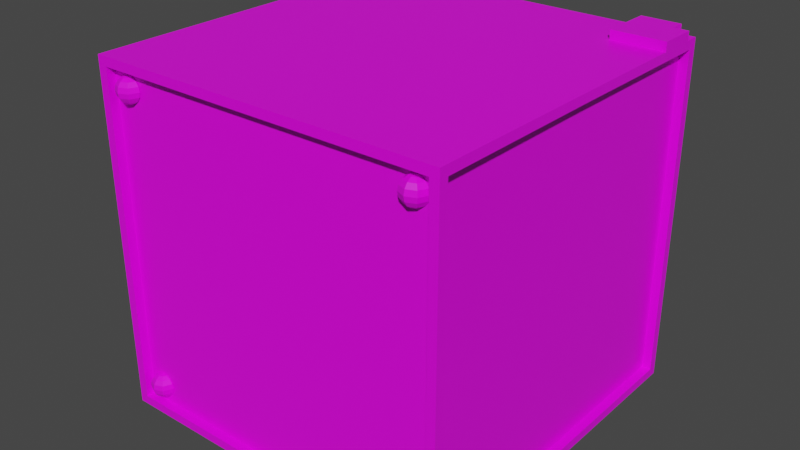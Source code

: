# Source: machine_tile5.blend  (saved by Blender 3.2.14; exported with 4.5.12 LTS)
import bpy
from mathutils import Matrix  # noqa: F401  (used for matrix-valued properties, if any)

bpy.ops.wm.read_factory_settings(use_empty=True)
scene = bpy.context.scene
scene.name = 'Scene'

# ---- collections
col_collection = bpy.data.collections.new('Collection'); scene.collection.children.link(col_collection)

# ---- images (referenced by path relative to the original .blend; pixels are not part of the script)
import os
ASSET_DIR = os.environ.get("B2B_ASSET_DIR", "")  # directory of the original .blend (textures are referenced by path, not embedded)
HERE = os.path.dirname(os.path.abspath(__file__))  # packed textures are extracted next to this script under _unpacked/

def load_image(name, relpath, width, height, colorspace="sRGB"):
    """Load a texture the original file referenced (path relative to the .blend, or extracted next to this script)."""
    p = next((c for c in (os.path.join(HERE, relpath), os.path.join(ASSET_DIR, relpath)) if relpath and os.path.exists(c)), "")
    if p:
        img = bpy.data.images.load(p, check_existing=True)
        img.name = name
    else:  # same state as the original file: an image datablock whose file is absent (Cycles renders it pink)
        img = bpy.data.images.new(name, width, height)
        img.source = "FILE"
        img.filepath = "//" + (relpath or name)
    img.colorspace_settings.name = colorspace
    return img
img_carry_vault_tex_png = load_image('carry_vault_tex.png', 'carry_vault_tex.png', 1024, 1024, 'sRGB')

# ---- materials (node trees are filled in below, after node groups)
mat_carry_vault_material = bpy.data.materials.new('carry_vault_material')
mat_carry_vault_material.alpha_threshold = 0.0
mat_carry_vault_material.use_transparent_shadow = False
mat_carry_vault_material.line_color = (0.0, 0.0, 0.0, 1.0)

# ---- material node trees
mat_carry_vault_material.use_nodes = True; mat_carry_vault_material.node_tree.nodes.clear()
_N = mat_carry_vault_material.node_tree.nodes; _L = mat_carry_vault_material.node_tree.links
n0 = _N.new('ShaderNodeOutputMaterial'); n0.name = 'Material Output'; n0.location = (300, 300)
n1 = _N.new('ShaderNodeBsdfPrincipled'); n1.name = 'Principled BSDF'; n1.location = (10, 300)
n1.distribution = 'GGX'
n1.subsurface_method = 'RANDOM_WALK_SKIN'
n1.inputs[2].default_value = 0.4
n1.inputs[3].default_value = 1.45
n1.inputs[27].default_value = (0.0, 0.0, 0.0, 1.0)
n1.inputs[28].default_value = 1.0
n2 = _N.new('ShaderNodeTexImage'); n2.name = '画像テクスチャ'; n2.location = (-280, 280)
n2.image = img_carry_vault_tex_png
_L.new(n1.outputs[0], n0.inputs[0])
_L.new(n2.outputs[0], n1.inputs[0])
n0.is_active_output = True

# ---- world
world_world = bpy.data.worlds.new('World'); scene.world = world_world
world_world.use_nodes = True; world_world.node_tree.nodes.clear()
_N = world_world.node_tree.nodes; _L = world_world.node_tree.links
n0 = _N.new('ShaderNodeOutputWorld'); n0.name = 'World Output'; n0.location = (300, 300)
n1 = _N.new('ShaderNodeBackground'); n1.name = 'Background'; n1.location = (10, 300)
n1.inputs[0].default_value = (0.05088, 0.05088, 0.05088, 1.0)
_L.new(n1.outputs[0], n0.inputs[0])
n0.is_active_output = True
world_world.color = (0.05088, 0.05088, 0.05088)
world_world.use_sun_shadow = False
world_world.sun_shadow_jitter_overblur = 0.0

# ---- meshes
me_cube = bpy.data.meshes.new('Cube')
me_cube.from_pydata([(1.0, -1.0, -1.95), (0.0, -1.0, -1.95), (1.0, 0.0, -1.95), (0.0, 0.0, -1.95), (0.0, 0.0, 0.0), (0.7, 0.0, 0.0), (0.0, -0.92, 0.0), (0.7, -0.92, 0.0), (1.0, 0.0, 0.0), (1.0, -1.0, 0.0), (0.0, -1.0, 0.0), (0.92, 0.0, 0.0), (0.92, -0.92, 0.0), (0.0, -1.0, -1.9), (0.0, -1.0, -0.05), (0.95, -1.0, -0.05), (0.95, -1.0, -1.9), (0.0, -0.95, -1.9), (0.0, -0.95, -0.05), (0.95, -0.95, -0.05), (0.95, -0.95, -1.9), (0.95, 0.0, -0.04873), (0.95, -0.95, -0.05127), (0.95, 0.0, -1.9), (0.95, -0.95, -1.9), (1.0, -0.95, -1.9), (1.0, -0.95, -0.05127), (1.0, 0.0, -0.04873), (1.0, 0.0, -1.9), (-0.9494, 0.819, -0.08484), (-0.9494, 0.7961, -0.1001), (-0.9494, 0.7809, -0.123), (-0.9494, 0.7755, -0.15), (-0.9494, 0.7809, -0.177), (-0.9494, 0.7961, -0.1999), (-0.9494, 0.819, -0.2152), (-0.9685, 0.8269, -0.08484), (-0.9846, 0.8107, -0.1001), (-0.9955, 0.7999, -0.123), (-0.9993, 0.7961, -0.15), (-0.9955, 0.7999, -0.177), (-0.9846, 0.8107, -0.1999), (-0.9685, 0.8269, -0.2152), (-0.9764, 0.846, -0.08484), (-0.9993, 0.846, -0.1001), (-1.015, 0.846, -0.123), (-1.02, 0.846, -0.15), (-1.015, 0.846, -0.177), (-0.9993, 0.846, -0.1999), (-0.9764, 0.846, -0.2152), (-0.9685, 0.8651, -0.08484), (-0.9846, 0.8813, -0.1001), (-0.9955, 0.8921, -0.123), (-0.9993, 0.8959, -0.15), (-0.9955, 0.8921, -0.177), (-0.9846, 0.8813, -0.1999), (-0.9685, 0.8651, -0.2152), (-0.9494, 0.873, -0.08484), (-0.9494, 0.8959, -0.1001), (-0.9494, 0.9112, -0.123), (-0.9494, 0.9165, -0.15), (-0.9494, 0.9112, -0.177), (-0.9494, 0.8959, -0.1999), (-0.9494, 0.873, -0.2152), (-0.9494, 0.846, -0.07947), (-0.9494, 0.846, -0.2205), (-0.9494, 0.846, -0.15), (-0.9494, 0.8189, -1.735), (-0.9494, 0.796, -1.75), (-0.9494, 0.7807, -1.773), (-0.9494, 0.7754, -1.8), (-0.9494, 0.7807, -1.827), (-0.9494, 0.796, -1.85), (-0.9494, 0.8189, -1.865), (-0.9685, 0.8268, -1.735), (-0.9846, 0.8106, -1.75), (-0.9955, 0.7998, -1.773), (-0.9993, 0.796, -1.8), (-0.9955, 0.7998, -1.827), (-0.9846, 0.8106, -1.85), (-0.9685, 0.8268, -1.865), (-0.9764, 0.8459, -1.735), (-0.9993, 0.8459, -1.75), (-1.015, 0.8459, -1.773), (-1.02, 0.8459, -1.8), (-1.015, 0.8459, -1.827), (-0.9993, 0.8459, -1.85), (-0.9764, 0.8459, -1.865), (-0.9685, 0.865, -1.735), (-0.9846, 0.8811, -1.75), (-0.9955, 0.892, -1.773), (-0.9993, 0.8957, -1.8), (-0.9955, 0.892, -1.827), (-0.9846, 0.8811, -1.85), (-0.9685, 0.865, -1.865), (-0.9494, 0.8729, -1.735), (-0.9494, 0.8957, -1.75), (-0.9494, 0.911, -1.773), (-0.9494, 0.9164, -1.8), (-0.9494, 0.911, -1.827), (-0.9494, 0.8957, -1.85), (-0.9494, 0.8729, -1.865), (-0.9494, 0.8459, -1.729), (-0.9303, 0.865, -1.735), (-0.9141, 0.8811, -1.75), (-0.9033, 0.892, -1.773), (-0.8995, 0.8957, -1.8), (-0.9033, 0.892, -1.827), (-0.9141, 0.8811, -1.85), (-0.9303, 0.865, -1.865), (-0.9224, 0.8459, -1.735), (-0.8995, 0.8459, -1.75), (-0.8842, 0.8459, -1.773), (-0.8789, 0.8459, -1.8), (-0.8842, 0.8459, -1.827), (-0.8995, 0.8459, -1.85), (-0.9224, 0.8459, -1.865), (-0.9494, 0.8459, -1.871), (-0.9303, 0.8268, -1.735), (-0.9141, 0.8106, -1.75), (-0.9033, 0.7998, -1.773), (-0.8995, 0.796, -1.8), (-0.9033, 0.7998, -1.827), (-0.9141, 0.8106, -1.85), (-0.9303, 0.8268, -1.865), (-1.0, -1.0, -1.95), (-1.0, 0.0, -1.95), (-0.92, 0.0, 0.0), (-0.92, -0.92, 0.0), (-0.92, 0.7, 0.0), (-1.0, 0.0, 0.0), (-1.0, -1.0, 0.0), (0.7, -1.0, 0.0), (0.92, -1.0, 0.0), (-0.95, -1.0, -0.05), (-0.95, -1.0, -1.9), (-0.95, -0.95, -0.05), (-0.95, -0.95, -1.9), (-0.95, 0.0, -0.04873), (-0.95, -0.95, -0.05127), (-0.95, 0.0, -1.9), (-0.95, -0.95, -1.9), (-1.0, -0.95, -1.9), (-1.0, -0.95, -0.05127), (-1.0, 0.0, -0.04873), (-1.0, 0.0, -1.9), (1.0, 1.0, -1.95), (0.0, 1.0, -1.95), (0.7, 0.7, 0.05), (0.0, 0.7, 0.0), (0.7, 0.7, 0.0), (0.92, 0.92, 0.05), (1.0, 1.0, 0.0), (0.0, 1.0, 0.0), (0.0, 0.92, 0.0), (0.92, 0.92, 0.0), (0.0, 1.0, -1.9), (0.0, 1.0, -0.05), (0.95, 1.0, -0.05), (0.95, 1.0, -1.9), (0.0, 0.95, -1.9), (0.0, 0.95, -0.05), (0.95, 0.95, -0.05), (0.95, 0.95, -1.9), (0.95, 0.95, -0.05127), (0.95, 0.95, -1.9), (1.0, 0.95, -1.9), (1.0, 0.95, -0.05127), (-0.8764, -0.9541, -0.08484), (-0.8993, -0.9541, -0.1001), (-0.9145, -0.9541, -0.123), (-0.9199, -0.9541, -0.15), (-0.9145, -0.9541, -0.177), (-0.8993, -0.9541, -0.1999), (-0.8764, -0.9541, -0.2152), (-0.8685, -0.9732, -0.08484), (-0.8846, -0.9894, -0.1001), (-0.8955, -1.0, -0.123), (-0.8993, -1.004, -0.15), (-0.8955, -1.0, -0.177), (-0.8846, -0.9894, -0.1999), (-0.8685, -0.9732, -0.2152), (-0.8494, -0.9811, -0.08484), (-0.8494, -1.004, -0.1001), (-0.8494, -1.019, -0.123), (-0.8494, -1.025, -0.15), (-0.8494, -1.019, -0.177), (-0.8494, -1.004, -0.1999), (-0.8494, -0.9811, -0.2152), (-0.8494, -0.9541, -0.07947), (-0.8303, -0.9732, -0.08484), (-0.8141, -0.9894, -0.1001), (-0.8033, -1.0, -0.123), (-0.7995, -1.004, -0.15), (-0.8033, -1.0, -0.177), (-0.8141, -0.9894, -0.1999), (-0.8303, -0.9732, -0.2152), (-0.8224, -0.9541, -0.08484), (-0.7995, -0.9541, -0.1001), (-0.7842, -0.9541, -0.123), (-0.7789, -0.9541, -0.15), (-0.7842, -0.9541, -0.177), (-0.7995, -0.9541, -0.1999), (-0.8224, -0.9541, -0.2152), (-0.8494, -0.9541, -0.2205), (-0.8494, -0.9271, -1.735), (-0.8494, -0.9043, -1.75), (-0.8494, -0.889, -1.773), (-0.8494, -0.8836, -1.8), (-0.8494, -0.889, -1.827), (-0.8494, -0.9043, -1.85), (-0.8494, -0.9271, -1.865), (-0.8685, -0.935, -1.735), (-0.8846, -0.9189, -1.75), (-0.8955, -0.908, -1.773), (-0.8993, -0.9043, -1.8), (-0.8955, -0.908, -1.827), (-0.8846, -0.9189, -1.85), (-0.8685, -0.935, -1.865), (-0.8764, -0.9541, -1.735), (-0.8993, -0.9541, -1.75), (-0.9145, -0.9541, -1.773), (-0.9199, -0.9541, -1.8), (-0.9145, -0.9541, -1.827), (-0.8993, -0.9541, -1.85), (-0.8764, -0.9541, -1.865), (-0.8685, -0.9732, -1.735), (-0.8846, -0.9894, -1.75), (-0.8955, -1.0, -1.773), (-0.8993, -1.004, -1.8), (-0.8955, -1.0, -1.827), (-0.8846, -0.9894, -1.85), (-0.8685, -0.9732, -1.865), (-0.8494, -0.9811, -1.735), (-0.8494, -1.004, -1.75), (-0.8494, -1.019, -1.773), (-0.8494, -1.025, -1.8), (-0.8494, -1.019, -1.827), (-0.8494, -1.004, -1.85), (-0.8494, -0.9811, -1.865), (-0.8494, -0.9541, -1.729), (-0.8303, -0.9732, -1.735), (-0.8141, -0.9894, -1.75), (-0.8033, -1.0, -1.773), (-0.7995, -1.004, -1.8), (-0.8033, -1.0, -1.827), (-0.8141, -0.9894, -1.85), (-0.8303, -0.9732, -1.865), (-0.8224, -0.9541, -1.735), (-0.7995, -0.9541, -1.75), (-0.7842, -0.9541, -1.773), (-0.7789, -0.9541, -1.8), (-0.7842, -0.9541, -1.827), (-0.7995, -0.9541, -1.85), (-0.8224, -0.9541, -1.865), (-0.8494, -0.9541, -1.871), (-0.8303, -0.935, -1.735), (-0.8141, -0.9189, -1.75), (-0.8033, -0.908, -1.773), (-0.7995, -0.9043, -1.8), (-0.8033, -0.908, -1.827), (-0.8141, -0.9189, -1.85), (-0.8303, -0.935, -1.865), (-0.9494, -0.8273, -0.08484), (-0.9494, -0.8044, -0.1001), (-0.9494, -0.7891, -0.123), (-0.9494, -0.7837, -0.15), (-0.9494, -0.7891, -0.177), (-0.9494, -0.8044, -0.1999), (-0.9494, -0.8273, -0.2152), (-0.9685, -0.8352, -0.08484), (-0.9846, -0.819, -0.1001), (-0.9955, -0.8082, -0.123), (-0.9993, -0.8044, -0.15), (-0.9955, -0.8082, -0.177), (-0.9846, -0.819, -0.1999), (-0.9685, -0.8352, -0.2152), (-0.9764, -0.8543, -0.08484), (-0.9993, -0.8543, -0.1001), (-1.015, -0.8543, -0.123), (-1.02, -0.8543, -0.15), (-1.015, -0.8543, -0.177), (-0.9993, -0.8543, -0.1999), (-0.9764, -0.8543, -0.2152), (-0.9685, -0.8733, -0.08484), (-0.9846, -0.8895, -0.1001), (-0.9955, -0.9003, -0.123), (-0.9993, -0.9041, -0.15), (-0.9955, -0.9003, -0.177), (-0.9846, -0.8895, -0.1999), (-0.9685, -0.8733, -0.2152), (-0.9494, -0.8812, -0.08484), (-0.9494, -0.9041, -0.1001), (-0.9494, -0.9194, -0.123), (-0.9494, -0.9248, -0.15), (-0.9494, -0.9194, -0.177), (-0.9494, -0.9041, -0.1999), (-0.9494, -0.8812, -0.2152), (-0.9494, -0.8543, -0.07947), (-0.9494, -0.8543, -0.2205), (-0.8494, -0.9541, -0.15), (-0.9494, -0.8543, -0.15), (-0.9494, -0.8271, -1.735), (-0.9494, -0.8043, -1.75), (-0.9494, -0.789, -1.773), (-0.9494, -0.7836, -1.8), (-0.9494, -0.789, -1.827), (-0.9494, -0.8043, -1.85), (-0.9494, -0.8271, -1.865), (-0.9685, -0.835, -1.735), (-0.9846, -0.8189, -1.75), (-0.9955, -0.808, -1.773), (-0.9993, -0.8043, -1.8), (-0.9955, -0.808, -1.827), (-0.9846, -0.8189, -1.85), (-0.9685, -0.835, -1.865), (-0.9764, -0.8541, -1.735), (-0.9993, -0.8541, -1.75), (-1.015, -0.8541, -1.773), (-1.02, -0.8541, -1.8), (-1.015, -0.8541, -1.827), (-0.9993, -0.8541, -1.85), (-0.9764, -0.8541, -1.865), (-0.9685, -0.8732, -1.735), (-0.9846, -0.8894, -1.75), (-0.9955, -0.9002, -1.773), (-0.9993, -0.904, -1.8), (-0.9955, -0.9002, -1.827), (-0.9846, -0.8894, -1.85), (-0.9685, -0.8732, -1.865), (-0.9494, -0.8811, -1.735), (-0.9494, -0.904, -1.75), (-0.9494, -0.9193, -1.773), (-0.9494, -0.9246, -1.8), (-0.9494, -0.9193, -1.827), (-0.9494, -0.904, -1.85), (-0.9494, -0.8811, -1.865), (-0.9494, -0.8541, -1.729), (-0.9303, -0.8732, -1.735), (-0.9141, -0.8894, -1.75), (-0.9033, -0.9002, -1.773), (-0.8995, -0.904, -1.8), (-0.9033, -0.9002, -1.827), (-0.9141, -0.8894, -1.85), (-0.9303, -0.8732, -1.865), (-0.9224, -0.8541, -1.735), (-0.8995, -0.8541, -1.75), (-0.8842, -0.8541, -1.773), (-0.8789, -0.8541, -1.8), (-0.8842, -0.8541, -1.827), (-0.8995, -0.8541, -1.85), (-0.9224, -0.8541, -1.865), (-0.9494, -0.8541, -1.871), (-0.9303, -0.835, -1.735), (-0.9141, -0.8189, -1.75), (-0.9033, -0.808, -1.773), (-0.8995, -0.8043, -1.8), (-0.9033, -0.808, -1.827), (-0.9141, -0.8189, -1.85), (-0.9303, -0.835, -1.865), (-1.0, 1.0, -1.95), (-1.0, 1.0, 0.0), (-0.92, 0.92, 0.0), (-0.95, 1.0, -0.05), (-0.95, 1.0, -1.9), (-0.95, 0.95, -0.05), (-0.95, 0.95, -1.9), (-0.95, 0.95, -0.05127), (-0.95, 0.95, -1.9), (-1.0, 0.95, -1.9), (-1.0, 0.95, -0.05127), (0.8776, -0.9541, -0.08484), (0.9005, -0.9541, -0.1001), (0.9158, -0.9541, -0.123), (0.9211, -0.9541, -0.15), (0.9158, -0.9541, -0.177), (0.9005, -0.9541, -0.1999), (0.8776, -0.9541, -0.2152), (0.8697, -0.9732, -0.08484), (0.8859, -0.9894, -0.1001), (0.8967, -1.0, -0.123), (0.9005, -1.004, -0.15), (0.8967, -1.0, -0.177), (0.8859, -0.9894, -0.1999), (0.8697, -0.9732, -0.2152), (0.8506, -0.9811, -0.08484), (0.8506, -1.004, -0.1001), (0.8506, -1.019, -0.123), (0.8506, -1.025, -0.15), (0.8506, -1.019, -0.177), (0.8506, -1.004, -0.1999), (0.8506, -0.9811, -0.2152), (0.8506, -0.9541, -0.07947), (0.8315, -0.9732, -0.08484), (0.8154, -0.9894, -0.1001), (0.8045, -1.0, -0.123), (0.8007, -1.004, -0.15), (0.8045, -1.0, -0.177), (0.8154, -0.9894, -0.1999), (0.8315, -0.9732, -0.2152), (0.8236, -0.9541, -0.08484), (0.8007, -0.9541, -0.1001), (0.7855, -0.9541, -0.123), (0.7801, -0.9541, -0.15), (0.7855, -0.9541, -0.177), (0.8007, -0.9541, -0.1999), (0.8236, -0.9541, -0.2152), (0.8506, -0.9541, -0.2205), (0.8506, -0.9271, -1.735), (0.8506, -0.9043, -1.75), (0.8506, -0.889, -1.773), (0.8506, -0.8836, -1.8), (0.8506, -0.889, -1.827), (0.8506, -0.9043, -1.85), (0.8506, -0.9271, -1.865), (0.8697, -0.935, -1.735), (0.8859, -0.9189, -1.75), (0.8967, -0.908, -1.773), (0.9005, -0.9043, -1.8), (0.8967, -0.908, -1.827), (0.8859, -0.9189, -1.85), (0.8697, -0.935, -1.865), (0.8776, -0.9541, -1.735), (0.9005, -0.9541, -1.75), (0.9158, -0.9541, -1.773), (0.9211, -0.9541, -1.8), (0.9158, -0.9541, -1.827), (0.9005, -0.9541, -1.85), (0.8776, -0.9541, -1.865), (0.8697, -0.9732, -1.735), (0.8859, -0.9894, -1.75), (0.8967, -1.0, -1.773), (0.9005, -1.004, -1.8), (0.8967, -1.0, -1.827), (0.8859, -0.9894, -1.85), (0.8697, -0.9732, -1.865), (0.8506, -0.9811, -1.735), (0.8506, -1.004, -1.75), (0.8506, -1.019, -1.773), (0.8506, -1.025, -1.8), (0.8506, -1.019, -1.827), (0.8506, -1.004, -1.85), (0.8506, -0.9811, -1.865), (0.8506, -0.9541, -1.729), (0.8315, -0.9732, -1.735), (0.8154, -0.9894, -1.75), (0.8045, -1.0, -1.773), (0.8007, -1.004, -1.8), (0.8045, -1.0, -1.827), (0.8154, -0.9894, -1.85), (0.8315, -0.9732, -1.865), (0.8236, -0.9541, -1.735), (0.8007, -0.9541, -1.75), (0.7855, -0.9541, -1.773), (0.7801, -0.9541, -1.8), (0.7855, -0.9541, -1.827), (0.8007, -0.9541, -1.85), (0.8236, -0.9541, -1.865), (0.8506, -0.9541, -1.871), (0.8315, -0.935, -1.735), (0.8154, -0.9189, -1.75), (0.8045, -0.908, -1.773), (0.8007, -0.9043, -1.8), (0.8045, -0.908, -1.827), (0.8154, -0.9189, -1.85), (0.8315, -0.935, -1.865), (0.8506, -0.9541, -0.15), (-1.0, 0.7, 0.0), (-1.0, 0.92, 0.0), (0.92, 0.7, 0.0), (1.0, 0.7, 0.0), (1.0, 0.92, 0.0), (0.92, 1.0, 0.0), (0.7, 1.0, 0.0), (0.7, 0.92, 0.0), (0.92, 1.0, 0.05), (0.7, 1.0, 0.05), (0.7, 0.92, 0.05), (0.92, 0.7, 0.05), (1.0, 0.7, 0.05), (1.0, 0.92, 0.05)], [(469, 155)], [(3, 2, 0, 1), (1, 0, 16, 13), (2, 28, 25, 0), (12, 9, 8, 11), (0, 9, 15, 16), (25, 26, 9, 0), (6, 7, 5, 4), (12, 133, 9), (9, 133, 132, 10, 14, 15), (9, 26, 27, 8), (13, 16, 20, 17), (17, 20, 19, 18), (15, 14, 18, 19), (16, 15, 19, 20), (27, 26, 22, 21), (26, 25, 24, 22), (21, 22, 24, 23), (25, 28, 23, 24), (34, 33, 40, 41), (32, 31, 38, 39), (30, 29, 36, 37), (35, 34, 41, 42), (33, 32, 39, 40), (31, 30, 37, 38), (29, 64, 36), (65, 35, 42), (42, 41, 48, 49), (40, 39, 46, 47), (38, 37, 44, 45), (36, 64, 43), (65, 42, 49), (41, 40, 47, 48), (39, 38, 45, 46), (37, 36, 43, 44), (45, 44, 51, 52), (43, 64, 50), (65, 49, 56), (48, 47, 54, 55), (46, 45, 52, 53), (44, 43, 50, 51), (49, 48, 55, 56), (47, 46, 53, 54), (65, 56, 63), (55, 54, 61, 62), (53, 52, 59, 60), (51, 50, 57, 58), (56, 55, 62, 63), (54, 53, 60, 61), (52, 51, 58, 59), (50, 64, 57), (31, 32, 66), (61, 60, 66), (32, 33, 66), (60, 59, 66), (58, 57, 66), (64, 29, 66), (59, 58, 66), (57, 64, 66), (29, 30, 66), (34, 35, 66), (65, 63, 66), (62, 61, 66), (33, 34, 66), (35, 65, 66), (63, 62, 66), (30, 31, 66), (72, 71, 78, 79), (70, 69, 76, 77), (68, 67, 74, 75), (73, 72, 79, 80), (71, 70, 77, 78), (69, 68, 75, 76), (67, 102, 74), (117, 73, 80), (80, 79, 86, 87), (78, 77, 84, 85), (76, 75, 82, 83), (74, 102, 81), (117, 80, 87), (79, 78, 85, 86), (77, 76, 83, 84), (75, 74, 81, 82), (83, 82, 89, 90), (81, 102, 88), (117, 87, 94), (86, 85, 92, 93), (84, 83, 90, 91), (82, 81, 88, 89), (87, 86, 93, 94), (85, 84, 91, 92), (117, 94, 101), (93, 92, 99, 100), (91, 90, 97, 98), (89, 88, 95, 96), (94, 93, 100, 101), (92, 91, 98, 99), (90, 89, 96, 97), (88, 102, 95), (96, 95, 103, 104), (101, 100, 108, 109), (99, 98, 106, 107), (97, 96, 104, 105), (95, 102, 103), (117, 101, 109), (100, 99, 107, 108), (98, 97, 105, 106), (109, 108, 115, 116), (107, 106, 113, 114), (105, 104, 111, 112), (103, 102, 110), (117, 109, 116), (108, 107, 114, 115), (106, 105, 112, 113), (104, 103, 110, 111), (110, 102, 118), (117, 116, 124), (115, 114, 122, 123), (113, 112, 120, 121), (111, 110, 118, 119), (116, 115, 123, 124), (114, 113, 121, 122), (112, 111, 119, 120), (123, 122, 71, 72), (121, 120, 69, 70), (119, 118, 67, 68), (124, 123, 72, 73), (122, 121, 70, 71), (120, 119, 68, 69), (118, 102, 67), (117, 124, 73), (3, 1, 125, 126), (132, 7, 6, 10), (1, 13, 135, 125), (126, 125, 142, 145), (128, 127, 130, 131), (125, 135, 134, 131), (142, 125, 131, 143), (6, 4, 127, 128), (131, 10, 6, 128), (131, 134, 14, 10), (131, 130, 144, 143), (13, 17, 137, 135), (17, 18, 136, 137), (134, 136, 18, 14), (135, 137, 136, 134), (144, 138, 139, 143), (143, 139, 141, 142), (138, 140, 141, 139), (142, 141, 140, 145), (3, 147, 146, 2), (147, 156, 159, 146), (2, 146, 166, 28), (8, 470, 469, 11), (146, 159, 158, 152), (166, 146, 152, 167), (149, 4, 5, 150), (152, 158, 157, 153, 473, 472), (152, 471, 470, 8, 27, 167), (156, 160, 163, 159), (160, 161, 162, 163), (158, 162, 161, 157), (159, 163, 162, 158), (27, 21, 164, 167), (167, 164, 165, 166), (21, 23, 165, 164), (166, 165, 23, 28), (170, 177, 176, 169), (168, 175, 189), (204, 181, 174), (173, 180, 179, 172), (171, 178, 177, 170), (169, 176, 175, 168), (174, 181, 180, 173), (172, 179, 178, 171), (204, 188, 181), (180, 187, 186, 179), (178, 185, 184, 177), (176, 183, 182, 175), (181, 188, 187, 180), (179, 186, 185, 178), (177, 184, 183, 176), (175, 182, 189), (183, 191, 190, 182), (188, 196, 195, 187), (186, 194, 193, 185), (184, 192, 191, 183), (182, 190, 189), (204, 196, 188), (187, 195, 194, 186), (185, 193, 192, 184), (196, 203, 202, 195), (194, 201, 200, 193), (192, 199, 198, 191), (190, 197, 189), (204, 203, 196), (195, 202, 201, 194), (193, 200, 199, 192), (191, 198, 197, 190), (168, 300, 169), (210, 217, 216, 209), (208, 215, 214, 207), (206, 213, 212, 205), (211, 218, 217, 210), (209, 216, 215, 208), (207, 214, 213, 206), (205, 212, 240), (255, 218, 211), (218, 225, 224, 217), (216, 223, 222, 215), (214, 221, 220, 213), (212, 219, 240), (255, 225, 218), (217, 224, 223, 216), (215, 222, 221, 214), (213, 220, 219, 212), (221, 228, 227, 220), (219, 226, 240), (255, 232, 225), (224, 231, 230, 223), (222, 229, 228, 221), (220, 227, 226, 219), (225, 232, 231, 224), (223, 230, 229, 222), (255, 239, 232), (231, 238, 237, 230), (229, 236, 235, 228), (227, 234, 233, 226), (232, 239, 238, 231), (230, 237, 236, 229), (228, 235, 234, 227), (226, 233, 240), (234, 242, 241, 233), (239, 247, 246, 238), (237, 245, 244, 236), (235, 243, 242, 234), (233, 241, 240), (255, 247, 239), (238, 246, 245, 237), (236, 244, 243, 235), (247, 254, 253, 246), (245, 252, 251, 244), (243, 250, 249, 242), (241, 248, 240), (255, 254, 247), (246, 253, 252, 245), (244, 251, 250, 243), (242, 249, 248, 241), (248, 256, 240), (255, 262, 254), (253, 261, 260, 252), (251, 259, 258, 250), (249, 257, 256, 248), (254, 262, 261, 253), (252, 260, 259, 251), (250, 258, 257, 249), (261, 210, 209, 260), (259, 208, 207, 258), (257, 206, 205, 256), (262, 211, 210, 261), (260, 209, 208, 259), (258, 207, 206, 257), (256, 205, 240), (255, 211, 262), (268, 275, 274, 267), (266, 273, 272, 265), (264, 271, 270, 263), (269, 276, 275, 268), (267, 274, 273, 266), (265, 272, 271, 264), (263, 270, 298), (299, 276, 269), (276, 283, 282, 275), (274, 281, 280, 273), (272, 279, 278, 271), (270, 277, 298), (299, 283, 276), (275, 282, 281, 274), (273, 280, 279, 272), (271, 278, 277, 270), (279, 286, 285, 278), (277, 284, 298), (299, 290, 283), (282, 289, 288, 281), (280, 287, 286, 279), (278, 285, 284, 277), (283, 290, 289, 282), (281, 288, 287, 280), (299, 297, 290), (289, 296, 295, 288), (287, 294, 293, 286), (285, 292, 291, 284), (290, 297, 296, 289), (288, 295, 294, 287), (286, 293, 292, 285), (284, 291, 298), (199, 300, 198), (170, 300, 171), (174, 300, 204), (201, 300, 200), (197, 300, 189), (265, 301, 266), (172, 300, 173), (203, 300, 202), (171, 300, 172), (204, 300, 203), (200, 300, 199), (189, 300, 168), (295, 301, 294), (173, 300, 174), (202, 300, 201), (198, 300, 197), (266, 301, 267), (294, 301, 293), (292, 301, 291), (298, 301, 263), (169, 300, 170), (293, 301, 292), (291, 301, 298), (263, 301, 264), (268, 301, 269), (299, 301, 297), (296, 301, 295), (267, 301, 268), (269, 301, 299), (297, 301, 296), (264, 301, 265), (307, 314, 313, 306), (305, 312, 311, 304), (303, 310, 309, 302), (308, 315, 314, 307), (306, 313, 312, 305), (304, 311, 310, 303), (302, 309, 337), (352, 315, 308), (315, 322, 321, 314), (313, 320, 319, 312), (311, 318, 317, 310), (309, 316, 337), (352, 322, 315), (314, 321, 320, 313), (312, 319, 318, 311), (310, 317, 316, 309), (318, 325, 324, 317), (316, 323, 337), (352, 329, 322), (321, 328, 327, 320), (319, 326, 325, 318), (317, 324, 323, 316), (322, 329, 328, 321), (320, 327, 326, 319), (352, 336, 329), (328, 335, 334, 327), (326, 333, 332, 325), (324, 331, 330, 323), (329, 336, 335, 328), (327, 334, 333, 326), (325, 332, 331, 324), (323, 330, 337), (331, 339, 338, 330), (336, 344, 343, 335), (334, 342, 341, 333), (332, 340, 339, 331), (330, 338, 337), (352, 344, 336), (335, 343, 342, 334), (333, 341, 340, 332), (344, 351, 350, 343), (342, 349, 348, 341), (340, 347, 346, 339), (338, 345, 337), (352, 351, 344), (343, 350, 349, 342), (341, 348, 347, 340), (339, 346, 345, 338), (345, 353, 337), (352, 359, 351), (350, 358, 357, 349), (348, 356, 355, 347), (346, 354, 353, 345), (351, 359, 358, 350), (349, 357, 356, 348), (347, 355, 354, 346), (358, 307, 306, 357), (356, 305, 304, 355), (354, 303, 302, 353), (359, 308, 307, 358), (357, 306, 305, 356), (355, 304, 303, 354), (353, 302, 337), (352, 308, 359), (3, 126, 360, 147), (147, 360, 364, 156), (126, 145, 369, 360), (362, 361, 468), (360, 361, 363, 364), (369, 370, 361, 360), (149, 129, 127, 4), (361, 362, 154, 153), (361, 153, 157, 363), (361, 370, 144, 130, 467, 468), (156, 364, 366, 160), (160, 366, 365, 161), (363, 157, 161, 365), (364, 363, 365, 366), (144, 370, 367, 138), (370, 369, 368, 367), (138, 367, 368, 140), (369, 145, 140, 368), (373, 372, 379, 380), (371, 392, 378), (407, 377, 384), (376, 375, 382, 383), (374, 373, 380, 381), (372, 371, 378, 379), (377, 376, 383, 384), (375, 374, 381, 382), (407, 384, 391), (383, 382, 389, 390), (381, 380, 387, 388), (379, 378, 385, 386), (384, 383, 390, 391), (382, 381, 388, 389), (380, 379, 386, 387), (378, 392, 385), (386, 385, 393, 394), (391, 390, 398, 399), (389, 388, 396, 397), (387, 386, 394, 395), (385, 392, 393), (407, 391, 399), (390, 389, 397, 398), (388, 387, 395, 396), (399, 398, 405, 406), (397, 396, 403, 404), (395, 394, 401, 402), (393, 392, 400), (407, 399, 406), (398, 397, 404, 405), (396, 395, 402, 403), (394, 393, 400, 401), (371, 372, 466), (413, 412, 419, 420), (411, 410, 417, 418), (409, 408, 415, 416), (414, 413, 420, 421), (412, 411, 418, 419), (410, 409, 416, 417), (408, 443, 415), (458, 414, 421), (421, 420, 427, 428), (419, 418, 425, 426), (417, 416, 423, 424), (415, 443, 422), (458, 421, 428), (420, 419, 426, 427), (418, 417, 424, 425), (416, 415, 422, 423), (424, 423, 430, 431), (422, 443, 429), (458, 428, 435), (427, 426, 433, 434), (425, 424, 431, 432), (423, 422, 429, 430), (428, 427, 434, 435), (426, 425, 432, 433), (458, 435, 442), (434, 433, 440, 441), (432, 431, 438, 439), (430, 429, 436, 437), (435, 434, 441, 442), (433, 432, 439, 440), (431, 430, 437, 438), (429, 443, 436), (437, 436, 444, 445), (442, 441, 449, 450), (440, 439, 447, 448), (438, 437, 445, 446), (436, 443, 444), (458, 442, 450), (441, 440, 448, 449), (439, 438, 446, 447), (450, 449, 456, 457), (448, 447, 454, 455), (446, 445, 452, 453), (444, 443, 451), (458, 450, 457), (449, 448, 455, 456), (447, 446, 453, 454), (445, 444, 451, 452), (451, 443, 459), (458, 457, 465), (456, 455, 463, 464), (454, 453, 461, 462), (452, 451, 459, 460), (457, 456, 464, 465), (455, 454, 462, 463), (453, 452, 460, 461), (464, 463, 412, 413), (462, 461, 410, 411), (460, 459, 408, 409), (465, 464, 413, 414), (463, 462, 411, 412), (461, 460, 409, 410), (459, 443, 408), (458, 465, 414), (402, 401, 466), (373, 374, 466), (377, 407, 466), (404, 403, 466), (400, 392, 466), (375, 376, 466), (406, 405, 466), (374, 375, 466), (407, 406, 466), (403, 402, 466), (392, 371, 466), (376, 377, 466), (405, 404, 466), (401, 400, 466), (372, 373, 466), (129, 467, 130, 127), (133, 12, 7, 132), (5, 7, 12, 11), (150, 5, 11, 469), (472, 155, 471, 152), (473, 153, 154, 474), (155, 472, 475, 151), (473, 476, 475, 472), (474, 477, 476, 473), (475, 476, 477, 151), (148, 477, 474, 150), (150, 474, 154, 149), (129, 149, 154, 362), (362, 468, 467, 129), (480, 479, 470, 471), (479, 478, 469, 470), (155, 151, 480, 471), (480, 151, 478, 479), (148, 150, 469, 478), (151, 477, 148, 478)])
_uv = me_cube.uv_layers.new(name='UVMap')
_uv.uv.foreach_set('vector', [0.0298, 0.9717, 0.02716, 0.9735, 0.0262, 0.971, 0.02776, 0.9691, 0.02776, 0.9691, 0.0262, 0.971, 0.02616, 0.9709, 0.02765, 0.9691, 0.02716, 0.9735, 0.02703, 0.9736, 0.02613, 0.9712, 0.0262, 0.971, 0.02287, 0.9705, 0.02312, 0.9706, 0.02132, 0.9724, 0.02115, 0.9723, 0.0262, 0.971, 0.02316, 0.9705, 0.02319, 0.9705, 0.02615, 0.9709, 0.02612, 0.9712, 0.02316, 0.9707, 0.02312, 0.9706, 0.02616, 0.9711, 0.02173, 0.9683, 0.02259, 0.97, 0.02066, 0.9718, 0.01914, 0.9699, 0.02287, 0.9705, 0.02304, 0.9704, 0.02312, 0.9706, 0.02312, 0.9706, 0.02304, 0.9704, 0.02279, 0.9699, 0.02195, 0.9682, 0.02209, 0.9681, 0.02319, 0.9705, 0.02312, 0.9706, 0.02316, 0.9707, 0.02143, 0.9725, 0.02132, 0.9724, 0.02765, 0.9691, 0.02616, 0.9709, 0.02611, 0.9708, 0.02754, 0.969, 0.02198, 0.9063, 0.02059, 0.9081, 0.01783, 0.9076, 0.01686, 0.9054, 0.02319, 0.9705, 0.02209, 0.9681, 0.02226, 0.9681, 0.02326, 0.9704, 0.02615, 0.9709, 0.02319, 0.9705, 0.02326, 0.9704, 0.02611, 0.9708, 0.02143, 0.9725, 0.02316, 0.9707, 0.0232, 0.9708, 0.02153, 0.9726, 0.02316, 0.9707, 0.02612, 0.9712, 0.02605, 0.9713, 0.0232, 0.9708, 0.01615, 0.9098, 0.01777, 0.9081, 0.02053, 0.9086, 0.02132, 0.9108, 0.02613, 0.9712, 0.02703, 0.9736, 0.02686, 0.9736, 0.02605, 0.9713, 0.05219, 0.8404, 0.05253, 0.8402, 0.05268, 0.8408, 0.05238, 0.8408, 0.05293, 0.8401, 0.05334, 0.8401, 0.05326, 0.8408, 0.05297, 0.8408, 0.0537, 0.8403, 0.054, 0.8406, 0.05387, 0.8408, 0.05355, 0.8408, 0.05192, 0.8407, 0.05219, 0.8404, 0.05238, 0.8408, 0.05207, 0.8409, 0.05253, 0.8402, 0.05293, 0.8401, 0.05297, 0.8408, 0.05268, 0.8408, 0.05334, 0.8401, 0.0537, 0.8403, 0.05355, 0.8408, 0.05326, 0.8408, 0.054, 0.8406, 0.05423, 0.8409, 0.05387, 0.8408, 0.05172, 0.841, 0.05192, 0.8407, 0.05207, 0.8409, 0.05207, 0.8409, 0.05238, 0.8408, 0.05236, 0.8413, 0.05207, 0.8412, 0.05268, 0.8408, 0.05297, 0.8408, 0.053, 0.8414, 0.05266, 0.8413, 0.05326, 0.8408, 0.05355, 0.8408, 0.05362, 0.8412, 0.05333, 0.8413, 0.05387, 0.8408, 0.05423, 0.8409, 0.0539, 0.8411, 0.05172, 0.841, 0.05207, 0.8409, 0.05207, 0.8412, 0.05238, 0.8408, 0.05268, 0.8408, 0.05266, 0.8413, 0.05236, 0.8413, 0.05297, 0.8408, 0.05326, 0.8408, 0.05333, 0.8413, 0.053, 0.8414, 0.05355, 0.8408, 0.05387, 0.8408, 0.0539, 0.8411, 0.05362, 0.8412, 0.05333, 0.8413, 0.05362, 0.8412, 0.05388, 0.8415, 0.05367, 0.8418, 0.0539, 0.8411, 0.05423, 0.8409, 0.05406, 0.8412, 0.05172, 0.841, 0.05207, 0.8412, 0.05193, 0.8414, 0.05236, 0.8413, 0.05266, 0.8413, 0.05237, 0.8418, 0.05214, 0.8416, 0.053, 0.8414, 0.05333, 0.8413, 0.05367, 0.8418, 0.05342, 0.842, 0.05362, 0.8412, 0.0539, 0.8411, 0.05406, 0.8412, 0.05388, 0.8415, 0.05207, 0.8412, 0.05236, 0.8413, 0.05214, 0.8416, 0.05193, 0.8414, 0.05266, 0.8413, 0.053, 0.8414, 0.05265, 0.8421, 0.05237, 0.8418, 0.05172, 0.841, 0.05193, 0.8414, 0.05166, 0.8415, 0.05214, 0.8416, 0.05237, 0.8418, 0.05184, 0.8422, 0.0517, 0.8419, 0.05342, 0.842, 0.05367, 0.8418, 0.05424, 0.8421, 0.05406, 0.8424, 0.05388, 0.8415, 0.05406, 0.8412, 0.05434, 0.8413, 0.05434, 0.8417, 0.05193, 0.8414, 0.05214, 0.8416, 0.0517, 0.8419, 0.05166, 0.8415, 0.05237, 0.8418, 0.05265, 0.8421, 0.05205, 0.8426, 0.05184, 0.8422, 0.05367, 0.8418, 0.05388, 0.8415, 0.05434, 0.8417, 0.05424, 0.8421, 0.05406, 0.8412, 0.05423, 0.8409, 0.05434, 0.8413, 0.05334, 0.8401, 0.05293, 0.8401, 0.05326, 0.8391, 0.05184, 0.8422, 0.05205, 0.8426, 0.0511, 0.8429, 0.05293, 0.8401, 0.05253, 0.8402, 0.05249, 0.8391, 0.05406, 0.8424, 0.05424, 0.8421, 0.05505, 0.8427, 0.05434, 0.8417, 0.05434, 0.8413, 0.05536, 0.8415, 0.05423, 0.8409, 0.054, 0.8406, 0.05495, 0.8402, 0.05424, 0.8421, 0.05434, 0.8417, 0.05525, 0.8421, 0.05434, 0.8413, 0.05423, 0.8409, 0.05528, 0.8408, 0.054, 0.8406, 0.0537, 0.8403, 0.05451, 0.8397, 0.05219, 0.8404, 0.05192, 0.8407, 0.05132, 0.8399, 0.05172, 0.841, 0.05166, 0.8415, 0.05067, 0.8411, 0.0517, 0.8419, 0.05184, 0.8422, 0.05084, 0.8424, 0.05253, 0.8402, 0.05219, 0.8404, 0.05184, 0.8394, 0.05192, 0.8407, 0.05172, 0.841, 0.05093, 0.8404, 0.05166, 0.8415, 0.0517, 0.8419, 0.05067, 0.8418, 0.0537, 0.8403, 0.05334, 0.8401, 0.05394, 0.8393, 0.03507, 0.8419, 0.03505, 0.8419, 0.03515, 0.8418, 0.03516, 0.8419, 0.03501, 0.8418, 0.03498, 0.8418, 0.03504, 0.8417, 0.03512, 0.8417, 0.03493, 0.8418, 0.03488, 0.8418, 0.03488, 0.8417, 0.03495, 0.8417, 0.03509, 0.842, 0.03507, 0.8419, 0.03516, 0.8419, 0.03514, 0.842, 0.03505, 0.8419, 0.03501, 0.8418, 0.03512, 0.8417, 0.03515, 0.8418, 0.03498, 0.8418, 0.03493, 0.8418, 0.03495, 0.8417, 0.03504, 0.8417, 0.03488, 0.8418, 0.03481, 0.8417, 0.03488, 0.8417, 0.03509, 0.842, 0.03509, 0.842, 0.03514, 0.842, 0.03514, 0.842, 0.03516, 0.8419, 0.0353, 0.842, 0.03519, 0.842, 0.03515, 0.8418, 0.03512, 0.8417, 0.03618, 0.8408, 0.03557, 0.8418, 0.03504, 0.8417, 0.03495, 0.8417, 0.03488, 0.8415, 0.03508, 0.8413, 0.03488, 0.8417, 0.03481, 0.8417, 0.03483, 0.8417, 0.03509, 0.842, 0.03514, 0.842, 0.03519, 0.842, 0.03516, 0.8419, 0.03515, 0.8418, 0.03557, 0.8418, 0.0353, 0.842, 0.03512, 0.8417, 0.03504, 0.8417, 0.03508, 0.8413, 0.03618, 0.8408, 0.03495, 0.8417, 0.03488, 0.8417, 0.03483, 0.8417, 0.03488, 0.8415, 0.03508, 0.8413, 0.03488, 0.8415, 0.03463, 0.8415, 0.03438, 0.8413, 0.03483, 0.8417, 0.03481, 0.8417, 0.03475, 0.8417, 0.03509, 0.842, 0.03519, 0.842, 0.03516, 0.8421, 0.0353, 0.842, 0.03557, 0.8418, 0.03549, 0.8425, 0.03527, 0.8422, 0.03618, 0.8408, 0.03508, 0.8413, 0.03438, 0.8413, 0.03345, 0.8402, 0.03488, 0.8415, 0.03483, 0.8417, 0.03475, 0.8417, 0.03463, 0.8415, 0.03519, 0.842, 0.0353, 0.842, 0.03527, 0.8422, 0.03516, 0.8421, 0.03557, 0.8418, 0.03618, 0.8408, 0.03655, 0.8435, 0.03549, 0.8425, 0.03509, 0.842, 0.03516, 0.8421, 0.03508, 0.8421, 0.03527, 0.8422, 0.03549, 0.8425, 0.03485, 0.8425, 0.03503, 0.8423, 0.03345, 0.8402, 0.03438, 0.8413, 0.03436, 0.8419, 0.03291, 0.8437, 0.03463, 0.8415, 0.03475, 0.8417, 0.03472, 0.8418, 0.0346, 0.8418, 0.03516, 0.8421, 0.03527, 0.8422, 0.03503, 0.8423, 0.03508, 0.8421, 0.03549, 0.8425, 0.03655, 0.8435, 0.03291, 0.8437, 0.03485, 0.8425, 0.03438, 0.8413, 0.03463, 0.8415, 0.0346, 0.8418, 0.03436, 0.8419, 0.03475, 0.8417, 0.03481, 0.8417, 0.03472, 0.8418, 0.0346, 0.8418, 0.03472, 0.8418, 0.03476, 0.8418, 0.03474, 0.8419, 0.03508, 0.8421, 0.03503, 0.8423, 0.03495, 0.8421, 0.03503, 0.8421, 0.03485, 0.8425, 0.03291, 0.8437, 0.03479, 0.8421, 0.03487, 0.8421, 0.03436, 0.8419, 0.0346, 0.8418, 0.03474, 0.8419, 0.03474, 0.842, 0.03472, 0.8418, 0.03481, 0.8417, 0.03476, 0.8418, 0.03509, 0.842, 0.03508, 0.8421, 0.03503, 0.8421, 0.03503, 0.8423, 0.03485, 0.8425, 0.03487, 0.8421, 0.03495, 0.8421, 0.03291, 0.8437, 0.03436, 0.8419, 0.03474, 0.842, 0.03479, 0.8421, 0.03503, 0.8421, 0.03495, 0.8421, 0.03497, 0.842, 0.03503, 0.842, 0.03487, 0.8421, 0.03479, 0.8421, 0.03489, 0.842, 0.03493, 0.842, 0.03474, 0.842, 0.03474, 0.8419, 0.03483, 0.8419, 0.03486, 0.8419, 0.03476, 0.8418, 0.03481, 0.8417, 0.03482, 0.8418, 0.03509, 0.842, 0.03503, 0.8421, 0.03503, 0.842, 0.03495, 0.8421, 0.03487, 0.8421, 0.03493, 0.842, 0.03497, 0.842, 0.03479, 0.8421, 0.03474, 0.842, 0.03486, 0.8419, 0.03489, 0.842, 0.03474, 0.8419, 0.03476, 0.8418, 0.03482, 0.8418, 0.03483, 0.8419, 0.03482, 0.8418, 0.03481, 0.8417, 0.03486, 0.8418, 0.03509, 0.842, 0.03503, 0.842, 0.03505, 0.842, 0.03497, 0.842, 0.03493, 0.842, 0.03498, 0.8419, 0.03501, 0.842, 0.03489, 0.842, 0.03486, 0.8419, 0.03492, 0.8419, 0.03495, 0.8419, 0.03483, 0.8419, 0.03482, 0.8418, 0.03486, 0.8418, 0.03489, 0.8418, 0.03503, 0.842, 0.03497, 0.842, 0.03501, 0.842, 0.03505, 0.842, 0.03493, 0.842, 0.03489, 0.842, 0.03495, 0.8419, 0.03498, 0.8419, 0.03486, 0.8419, 0.03483, 0.8419, 0.03489, 0.8418, 0.03492, 0.8419, 0.03501, 0.842, 0.03498, 0.8419, 0.03505, 0.8419, 0.03507, 0.8419, 0.03495, 0.8419, 0.03492, 0.8419, 0.03498, 0.8418, 0.03501, 0.8418, 0.03489, 0.8418, 0.03486, 0.8418, 0.03488, 0.8418, 0.03493, 0.8418, 0.03505, 0.842, 0.03501, 0.842, 0.03507, 0.8419, 0.03509, 0.842, 0.03498, 0.8419, 0.03495, 0.8419, 0.03501, 0.8418, 0.03505, 0.8419, 0.03492, 0.8419, 0.03489, 0.8418, 0.03493, 0.8418, 0.03498, 0.8418, 0.03486, 0.8418, 0.03481, 0.8417, 0.03488, 0.8418, 0.03509, 0.842, 0.03505, 0.842, 0.03509, 0.842, 0.0298, 0.9717, 0.02776, 0.9691, 0.02952, 0.9663, 0.03263, 0.9692, 0.02279, 0.9699, 0.02259, 0.97, 0.02173, 0.9683, 0.02195, 0.9682, 0.02776, 0.9691, 0.02765, 0.9691, 0.02928, 0.9663, 0.02952, 0.9663, 0.03263, 0.9692, 0.02952, 0.9663, 0.02982, 0.9663, 0.03278, 0.969, 0.02072, 0.9654, 0.01742, 0.967, 0.01726, 0.9667, 0.02088, 0.9649, 0.02942, 0.9659, 0.02917, 0.966, 0.02131, 0.9648, 0.02113, 0.9645, 0.02981, 0.966, 0.0295, 0.966, 0.03561, 0.9599, 0.03561, 0.9602, 0.02173, 0.9683, 0.01914, 0.9699, 0.01742, 0.967, 0.02072, 0.9654, 0.02088, 0.9649, 0.02195, 0.9682, 0.02173, 0.9683, 0.02072, 0.9654, 0.02088, 0.9649, 0.0211, 0.9651, 0.02209, 0.9681, 0.02195, 0.9682, 0.03593, 0.9599, 0.03899, 0.9631, 0.03883, 0.9632, 0.03592, 0.9602, 0.02765, 0.9691, 0.02754, 0.969, 0.02914, 0.9663, 0.02928, 0.9663, 0.02198, 0.9063, 0.01686, 0.9054, 0.0159, 0.9025, 0.02352, 0.9037, 0.0211, 0.9651, 0.02127, 0.965, 0.02226, 0.9681, 0.02209, 0.9681, 0.02917, 0.966, 0.02914, 0.9663, 0.02127, 0.965, 0.02131, 0.9648, 0.03883, 0.9632, 0.03868, 0.9634, 0.03576, 0.9604, 0.03592, 0.9602, 0.03561, 0.9602, 0.03576, 0.9604, 0.02997, 0.9661, 0.02981, 0.966, 0.03277, 0.9009, 0.02721, 0.9062, 0.02433, 0.9035, 0.02995, 0.898, 0.02982, 0.9663, 0.02997, 0.9661, 0.03293, 0.9689, 0.03278, 0.969, 0.0298, 0.9717, 0.03185, 0.9748, 0.02805, 0.9769, 0.02716, 0.9735, 0.03185, 0.9748, 0.03196, 0.975, 0.02834, 0.977, 0.02805, 0.9769, 0.02716, 0.9735, 0.02805, 0.9769, 0.02783, 0.9767, 0.02703, 0.9736, 0.02132, 0.9724, 0.02002, 0.9743, 0.01979, 0.9741, 0.02115, 0.9723, 0.02796, 0.9772, 0.02826, 0.9773, 0.03239, 0.9842, 0.03232, 0.9845, 0.02762, 0.977, 0.02779, 0.9772, 0.01951, 0.9756, 0.01977, 0.9754, 0.01723, 0.9715, 0.01914, 0.9699, 0.02066, 0.9718, 0.01914, 0.9736, 0.03262, 0.9846, 0.03269, 0.9843, 0.03626, 0.9822, 0.03638, 0.9824, 0.03375, 0.9839, 0.03292, 0.9844, 0.01943, 0.9751, 0.01959, 0.9749, 0.02002, 0.9743, 0.02132, 0.9724, 0.02143, 0.9725, 0.01968, 0.9751, 0.03196, 0.975, 0.03207, 0.9752, 0.02845, 0.9771, 0.02834, 0.977, 0.02637, 0.9124, 0.03033, 0.9189, 0.02687, 0.921, 0.02286, 0.9142, 0.03269, 0.9843, 0.03258, 0.9841, 0.03615, 0.982, 0.03626, 0.9822, 0.02826, 0.9773, 0.02845, 0.9771, 0.03258, 0.9841, 0.03239, 0.9842, 0.02143, 0.9725, 0.02153, 0.9726, 0.01982, 0.9752, 0.01968, 0.9751, 0.01977, 0.9754, 0.01982, 0.9752, 0.02766, 0.9768, 0.02762, 0.977, 0.01615, 0.9098, 0.02132, 0.9108, 0.0221, 0.9139, 0.01449, 0.9123, 0.02783, 0.9767, 0.02766, 0.9768, 0.02686, 0.9736, 0.02703, 0.9736, 0.04957, 0.8423, 0.04901, 0.842, 0.04922, 0.8418, 0.04966, 0.842, 0.04967, 0.8416, 0.0494, 0.8415, 0.04957, 0.8412, 0.04704, 0.8412, 0.04723, 0.8416, 0.04695, 0.8417, 0.04698, 0.8421, 0.04743, 0.8418, 0.04766, 0.8421, 0.04709, 0.8425, 0.0494, 0.8427, 0.04878, 0.8423, 0.04901, 0.842, 0.04957, 0.8423, 0.04966, 0.842, 0.04922, 0.8418, 0.0494, 0.8415, 0.04967, 0.8416, 0.04695, 0.8417, 0.04723, 0.8416, 0.04743, 0.8418, 0.04698, 0.8421, 0.04709, 0.8425, 0.04766, 0.8421, 0.04794, 0.8424, 0.04729, 0.8428, 0.04704, 0.8412, 0.04739, 0.8414, 0.04723, 0.8416, 0.04743, 0.8418, 0.04769, 0.8415, 0.04799, 0.8416, 0.04766, 0.8421, 0.04878, 0.8423, 0.04834, 0.8417, 0.04868, 0.8416, 0.04901, 0.842, 0.04922, 0.8418, 0.04896, 0.8414, 0.04924, 0.8413, 0.0494, 0.8415, 0.04723, 0.8416, 0.04739, 0.8414, 0.04769, 0.8415, 0.04743, 0.8418, 0.04766, 0.8421, 0.04799, 0.8416, 0.04834, 0.8417, 0.04794, 0.8424, 0.04901, 0.842, 0.04868, 0.8416, 0.04896, 0.8414, 0.04922, 0.8418, 0.0494, 0.8415, 0.04924, 0.8413, 0.04957, 0.8412, 0.04896, 0.8414, 0.04891, 0.841, 0.04922, 0.8411, 0.04924, 0.8413, 0.04739, 0.8414, 0.0474, 0.8411, 0.04773, 0.8411, 0.04769, 0.8415, 0.04799, 0.8416, 0.04803, 0.841, 0.04832, 0.841, 0.04834, 0.8417, 0.04868, 0.8416, 0.04861, 0.841, 0.04891, 0.841, 0.04896, 0.8414, 0.04924, 0.8413, 0.04922, 0.8411, 0.04957, 0.8412, 0.04704, 0.8412, 0.0474, 0.8411, 0.04739, 0.8414, 0.04769, 0.8415, 0.04773, 0.8411, 0.04803, 0.841, 0.04799, 0.8416, 0.04834, 0.8417, 0.04832, 0.841, 0.04861, 0.841, 0.04868, 0.8416, 0.0474, 0.8411, 0.04725, 0.8409, 0.04756, 0.8406, 0.04773, 0.8411, 0.04803, 0.841, 0.04792, 0.8404, 0.04831, 0.8404, 0.04832, 0.841, 0.04861, 0.841, 0.0487, 0.8404, 0.04905, 0.8406, 0.04891, 0.841, 0.04922, 0.8411, 0.04935, 0.8408, 0.04957, 0.8412, 0.04704, 0.8412, 0.04725, 0.8409, 0.0474, 0.8411, 0.04773, 0.8411, 0.04756, 0.8406, 0.04792, 0.8404, 0.04803, 0.841, 0.04832, 0.841, 0.04831, 0.8404, 0.0487, 0.8404, 0.04861, 0.841, 0.04891, 0.841, 0.04905, 0.8406, 0.04935, 0.8408, 0.04922, 0.8411, 0.04967, 0.8416, 0.05064, 0.8418, 0.04966, 0.842, 0.02377, 0.8424, 0.02372, 0.8424, 0.02376, 0.8423, 0.02382, 0.8424, 0.02386, 0.8424, 0.02379, 0.8423, 0.02382, 0.8423, 0.02389, 0.8423, 0.02391, 0.8423, 0.02385, 0.8422, 0.02389, 0.8422, 0.02393, 0.8422, 0.02371, 0.8425, 0.02369, 0.8424, 0.02372, 0.8424, 0.02377, 0.8424, 0.02382, 0.8424, 0.02376, 0.8423, 0.02379, 0.8423, 0.02386, 0.8424, 0.02389, 0.8423, 0.02382, 0.8423, 0.02385, 0.8422, 0.02391, 0.8423, 0.02393, 0.8422, 0.02389, 0.8422, 0.02394, 0.8421, 0.02363, 0.8425, 0.02369, 0.8424, 0.02371, 0.8425, 0.02369, 0.8424, 0.02365, 0.8424, 0.02366, 0.8423, 0.02372, 0.8424, 0.02376, 0.8423, 0.02368, 0.8423, 0.02372, 0.8422, 0.02379, 0.8423, 0.02382, 0.8423, 0.02376, 0.8422, 0.0238, 0.8422, 0.02385, 0.8422, 0.02389, 0.8422, 0.02386, 0.8421, 0.02394, 0.8421, 0.02363, 0.8425, 0.02365, 0.8424, 0.02369, 0.8424, 0.02372, 0.8424, 0.02366, 0.8423, 0.02368, 0.8423, 0.02376, 0.8423, 0.02379, 0.8423, 0.02372, 0.8422, 0.02376, 0.8422, 0.02382, 0.8423, 0.02385, 0.8422, 0.0238, 0.8422, 0.02386, 0.8421, 0.02389, 0.8422, 0.02376, 0.8422, 0.02368, 0.8421, 0.02378, 0.8421, 0.0238, 0.8422, 0.02386, 0.8421, 0.02387, 0.8421, 0.02394, 0.8421, 0.02363, 0.8425, 0.02359, 0.8424, 0.02365, 0.8424, 0.02366, 0.8423, 0.02357, 0.8423, 0.02357, 0.8422, 0.02368, 0.8423, 0.02372, 0.8422, 0.0236, 0.8421, 0.02368, 0.8421, 0.02376, 0.8422, 0.0238, 0.8422, 0.02378, 0.8421, 0.02387, 0.8421, 0.02386, 0.8421, 0.02365, 0.8424, 0.02359, 0.8424, 0.02357, 0.8423, 0.02366, 0.8423, 0.02368, 0.8423, 0.02357, 0.8422, 0.0236, 0.8421, 0.02372, 0.8422, 0.02363, 0.8425, 0.02354, 0.8425, 0.02359, 0.8424, 0.02357, 0.8423, 0.0234, 0.8424, 0.02318, 0.8422, 0.02357, 0.8422, 0.0236, 0.8421, 0.02221, 0.8408, 0.02364, 0.8416, 0.02368, 0.8421, 0.02378, 0.8421, 0.02387, 0.8419, 0.02392, 0.842, 0.02387, 0.8421, 0.02359, 0.8424, 0.02354, 0.8425, 0.0234, 0.8424, 0.02357, 0.8423, 0.02357, 0.8422, 0.02318, 0.8422, 0.02221, 0.8408, 0.0236, 0.8421, 0.02368, 0.8421, 0.02364, 0.8416, 0.02387, 0.8419, 0.02378, 0.8421, 0.02387, 0.8421, 0.02392, 0.842, 0.02394, 0.8421, 0.02387, 0.8419, 0.02414, 0.8419, 0.02401, 0.8421, 0.02392, 0.842, 0.02354, 0.8425, 0.02356, 0.8425, 0.02346, 0.8427, 0.0234, 0.8424, 0.02318, 0.8422, 0.02315, 0.8429, 0.02216, 0.844, 0.02221, 0.8408, 0.02364, 0.8416, 0.02441, 0.8416, 0.02414, 0.8419, 0.02387, 0.8419, 0.02392, 0.842, 0.02401, 0.8421, 0.02394, 0.8421, 0.02363, 0.8425, 0.02356, 0.8425, 0.02354, 0.8425, 0.0234, 0.8424, 0.02346, 0.8427, 0.02315, 0.8429, 0.02318, 0.8422, 0.02221, 0.8408, 0.02541, 0.8406, 0.02441, 0.8416, 0.02364, 0.8416, 0.02356, 0.8425, 0.02365, 0.8426, 0.02372, 0.8427, 0.02346, 0.8427, 0.02315, 0.8429, 0.02392, 0.843, 0.02541, 0.8438, 0.02216, 0.844, 0.02441, 0.8416, 0.02439, 0.8424, 0.02415, 0.8422, 0.02414, 0.8419, 0.02401, 0.8421, 0.02403, 0.8421, 0.02394, 0.8421, 0.02363, 0.8425, 0.02365, 0.8426, 0.02356, 0.8425, 0.02346, 0.8427, 0.02372, 0.8427, 0.02392, 0.843, 0.02315, 0.8429, 0.02541, 0.8406, 0.02541, 0.8438, 0.02439, 0.8424, 0.02441, 0.8416, 0.02414, 0.8419, 0.02415, 0.8422, 0.02403, 0.8421, 0.02401, 0.8421, 0.02403, 0.8421, 0.02398, 0.8422, 0.02394, 0.8421, 0.02363, 0.8425, 0.02371, 0.8425, 0.02365, 0.8426, 0.02372, 0.8427, 0.0238, 0.8425, 0.02389, 0.8425, 0.02392, 0.843, 0.02541, 0.8438, 0.02396, 0.8424, 0.024, 0.8424, 0.02439, 0.8424, 0.02415, 0.8422, 0.024, 0.8423, 0.02398, 0.8422, 0.02403, 0.8421, 0.02365, 0.8426, 0.02371, 0.8425, 0.0238, 0.8425, 0.02372, 0.8427, 0.02392, 0.843, 0.02389, 0.8425, 0.02396, 0.8424, 0.02541, 0.8438, 0.02439, 0.8424, 0.024, 0.8424, 0.024, 0.8423, 0.02415, 0.8422, 0.0238, 0.8425, 0.02377, 0.8424, 0.02382, 0.8424, 0.02389, 0.8425, 0.02396, 0.8424, 0.02386, 0.8424, 0.02389, 0.8423, 0.024, 0.8424, 0.024, 0.8423, 0.02391, 0.8423, 0.02393, 0.8422, 0.02398, 0.8422, 0.02371, 0.8425, 0.02371, 0.8425, 0.02377, 0.8424, 0.0238, 0.8425, 0.02389, 0.8425, 0.02382, 0.8424, 0.02386, 0.8424, 0.02396, 0.8424, 0.024, 0.8424, 0.02389, 0.8423, 0.02391, 0.8423, 0.024, 0.8423, 0.02398, 0.8422, 0.02393, 0.8422, 0.02394, 0.8421, 0.02363, 0.8425, 0.02371, 0.8425, 0.02371, 0.8425, 0.04437, 0.8408, 0.04421, 0.8413, 0.04391, 0.8413, 0.04402, 0.8407, 0.04363, 0.8406, 0.04362, 0.8413, 0.04333, 0.8413, 0.04323, 0.8407, 0.04287, 0.8408, 0.04303, 0.8413, 0.04271, 0.8414, 0.04256, 0.8411, 0.04465, 0.8411, 0.04451, 0.8413, 0.04421, 0.8413, 0.04437, 0.8408, 0.04402, 0.8407, 0.04391, 0.8413, 0.04362, 0.8413, 0.04363, 0.8406, 0.04323, 0.8407, 0.04333, 0.8413, 0.04303, 0.8413, 0.04287, 0.8408, 0.04256, 0.8411, 0.04271, 0.8414, 0.04234, 0.8415, 0.04486, 0.8415, 0.04451, 0.8413, 0.04465, 0.8411, 0.04451, 0.8413, 0.04453, 0.8416, 0.04425, 0.8417, 0.04421, 0.8413, 0.04391, 0.8413, 0.04397, 0.8418, 0.04364, 0.8419, 0.04362, 0.8413, 0.04333, 0.8413, 0.04329, 0.8418, 0.04299, 0.8417, 0.04303, 0.8413, 0.04271, 0.8414, 0.04269, 0.8416, 0.04234, 0.8415, 0.04486, 0.8415, 0.04453, 0.8416, 0.04451, 0.8413, 0.04421, 0.8413, 0.04425, 0.8417, 0.04397, 0.8418, 0.04391, 0.8413, 0.04362, 0.8413, 0.04364, 0.8419, 0.04329, 0.8418, 0.04333, 0.8413, 0.04303, 0.8413, 0.04299, 0.8417, 0.04269, 0.8416, 0.04271, 0.8414, 0.04329, 0.8418, 0.04297, 0.8423, 0.04274, 0.8421, 0.04299, 0.8417, 0.04269, 0.8416, 0.04253, 0.8418, 0.04234, 0.8415, 0.04486, 0.8415, 0.04468, 0.8418, 0.04453, 0.8416, 0.04425, 0.8417, 0.04449, 0.842, 0.04428, 0.8423, 0.04397, 0.8418, 0.04364, 0.8419, 0.04325, 0.8426, 0.04297, 0.8423, 0.04329, 0.8418, 0.04299, 0.8417, 0.04274, 0.8421, 0.04253, 0.8418, 0.04269, 0.8416, 0.04453, 0.8416, 0.04468, 0.8418, 0.04449, 0.842, 0.04425, 0.8417, 0.04397, 0.8418, 0.04428, 0.8423, 0.04405, 0.8425, 0.04364, 0.8419, 0.04486, 0.8415, 0.04495, 0.8418, 0.04468, 0.8418, 0.04449, 0.842, 0.04492, 0.8422, 0.04481, 0.8426, 0.04428, 0.8423, 0.04325, 0.8426, 0.04258, 0.8431, 0.04237, 0.8427, 0.04297, 0.8423, 0.04274, 0.8421, 0.04226, 0.8423, 0.04226, 0.8419, 0.04253, 0.8418, 0.04468, 0.8418, 0.04495, 0.8418, 0.04492, 0.8422, 0.04449, 0.842, 0.04428, 0.8423, 0.04481, 0.8426, 0.04464, 0.8429, 0.04405, 0.8425, 0.04297, 0.8423, 0.04237, 0.8427, 0.04226, 0.8423, 0.04274, 0.8421, 0.04253, 0.8418, 0.04226, 0.8419, 0.04234, 0.8415, 0.0487, 0.8404, 0.0493, 0.8396, 0.04905, 0.8406, 0.04957, 0.8423, 0.05032, 0.8429, 0.0494, 0.8427, 0.04695, 0.8417, 0.04596, 0.8412, 0.04704, 0.8412, 0.04792, 0.8404, 0.04796, 0.8394, 0.04831, 0.8404, 0.04935, 0.8408, 0.05031, 0.8405, 0.04957, 0.8412, 0.04323, 0.8407, 0.04326, 0.8396, 0.04363, 0.8406, 0.04709, 0.8425, 0.04605, 0.8425, 0.04698, 0.8421, 0.04725, 0.8409, 0.04671, 0.84, 0.04756, 0.8406, 0.04729, 0.8428, 0.04631, 0.8431, 0.04709, 0.8425, 0.04704, 0.8412, 0.04624, 0.8405, 0.04725, 0.8409, 0.04831, 0.8404, 0.04866, 0.8394, 0.0487, 0.8404, 0.04957, 0.8412, 0.0506, 0.8411, 0.04967, 0.8416, 0.04481, 0.8426, 0.04551, 0.8432, 0.04464, 0.8429, 0.04698, 0.8421, 0.04594, 0.8419, 0.04695, 0.8417, 0.04756, 0.8406, 0.04726, 0.8396, 0.04792, 0.8404, 0.04905, 0.8406, 0.04984, 0.8399, 0.04935, 0.8408, 0.04363, 0.8406, 0.044, 0.8396, 0.04402, 0.8407, 0.04258, 0.8431, 0.04153, 0.8434, 0.04237, 0.8427, 0.04226, 0.8423, 0.04124, 0.8421, 0.04226, 0.8419, 0.04234, 0.8415, 0.04154, 0.8408, 0.04256, 0.8411, 0.04966, 0.842, 0.05055, 0.8424, 0.04957, 0.8423, 0.04237, 0.8427, 0.0413, 0.8428, 0.04226, 0.8423, 0.04226, 0.8419, 0.04128, 0.8415, 0.04234, 0.8415, 0.04256, 0.8411, 0.04201, 0.8402, 0.04287, 0.8408, 0.04437, 0.8408, 0.04519, 0.8403, 0.04465, 0.8411, 0.04486, 0.8415, 0.04589, 0.8414, 0.04495, 0.8418, 0.04492, 0.8422, 0.04577, 0.8427, 0.04481, 0.8426, 0.04402, 0.8407, 0.04466, 0.8399, 0.04437, 0.8408, 0.04465, 0.8411, 0.04559, 0.8408, 0.04486, 0.8415, 0.04495, 0.8418, 0.04592, 0.8421, 0.04492, 0.8422, 0.04287, 0.8408, 0.04263, 0.8398, 0.04323, 0.8407, 0.0309, 0.8418, 0.0308, 0.8418, 0.03081, 0.8417, 0.03093, 0.8418, 0.03096, 0.8417, 0.03086, 0.8416, 0.03095, 0.8416, 0.03101, 0.8417, 0.03106, 0.8416, 0.03104, 0.8415, 0.03112, 0.8416, 0.03112, 0.8416, 0.03088, 0.8419, 0.03082, 0.8419, 0.0308, 0.8418, 0.0309, 0.8418, 0.03093, 0.8418, 0.03081, 0.8417, 0.03086, 0.8416, 0.03096, 0.8417, 0.03101, 0.8417, 0.03095, 0.8416, 0.03104, 0.8415, 0.03106, 0.8416, 0.03112, 0.8416, 0.03112, 0.8416, 0.03119, 0.8416, 0.03086, 0.8419, 0.03082, 0.8419, 0.03088, 0.8419, 0.03082, 0.8419, 0.03076, 0.8419, 0.03064, 0.8419, 0.0308, 0.8418, 0.03081, 0.8417, 0.03036, 0.8416, 0.02977, 0.8404, 0.03086, 0.8416, 0.03095, 0.8416, 0.03094, 0.8411, 0.03113, 0.8414, 0.03104, 0.8415, 0.03112, 0.8416, 0.03118, 0.8415, 0.03119, 0.8416, 0.03086, 0.8419, 0.03076, 0.8419, 0.03082, 0.8419, 0.0308, 0.8418, 0.03064, 0.8419, 0.03036, 0.8416, 0.03081, 0.8417, 0.03086, 0.8416, 0.02977, 0.8404, 0.03094, 0.8411, 0.03095, 0.8416, 0.03104, 0.8415, 0.03113, 0.8414, 0.03118, 0.8415, 0.03112, 0.8416, 0.03094, 0.8411, 0.0317, 0.8412, 0.03139, 0.8414, 0.03113, 0.8414, 0.03118, 0.8415, 0.03126, 0.8415, 0.03119, 0.8416, 0.03086, 0.8419, 0.03079, 0.842, 0.03076, 0.8419, 0.03064, 0.8419, 0.03065, 0.8421, 0.03037, 0.8424, 0.03036, 0.8416, 0.02977, 0.8404, 0.03269, 0.8402, 0.0317, 0.8412, 0.03094, 0.8411, 0.03113, 0.8414, 0.03139, 0.8414, 0.03126, 0.8415, 0.03118, 0.8415, 0.03076, 0.8419, 0.03079, 0.842, 0.03065, 0.8421, 0.03064, 0.8419, 0.03036, 0.8416, 0.03037, 0.8424, 0.02907, 0.8436, 0.02977, 0.8404, 0.03086, 0.8419, 0.03087, 0.842, 0.03079, 0.842, 0.03065, 0.8421, 0.03094, 0.8422, 0.03114, 0.8425, 0.03037, 0.8424, 0.03269, 0.8402, 0.03262, 0.8434, 0.03165, 0.8419, 0.0317, 0.8412, 0.03139, 0.8414, 0.03143, 0.8417, 0.03129, 0.8416, 0.03126, 0.8415, 0.03079, 0.842, 0.03087, 0.842, 0.03094, 0.8422, 0.03065, 0.8421, 0.03037, 0.8424, 0.03114, 0.8425, 0.03262, 0.8434, 0.02907, 0.8436, 0.0317, 0.8412, 0.03165, 0.8419, 0.03143, 0.8417, 0.03139, 0.8414, 0.03126, 0.8415, 0.03129, 0.8416, 0.03119, 0.8416, 0.03143, 0.8417, 0.03126, 0.8418, 0.03124, 0.8417, 0.03129, 0.8416, 0.03087, 0.842, 0.03094, 0.842, 0.03103, 0.842, 0.03094, 0.8422, 0.03114, 0.8425, 0.03113, 0.842, 0.03121, 0.8419, 0.03262, 0.8434, 0.03165, 0.8419, 0.03125, 0.8419, 0.03126, 0.8418, 0.03143, 0.8417, 0.03129, 0.8416, 0.03124, 0.8417, 0.03119, 0.8416, 0.03086, 0.8419, 0.03094, 0.842, 0.03087, 0.842, 0.03094, 0.8422, 0.03103, 0.842, 0.03113, 0.842, 0.03114, 0.8425, 0.03262, 0.8434, 0.03121, 0.8419, 0.03125, 0.8419, 0.03165, 0.8419, 0.03094, 0.842, 0.03094, 0.8419, 0.03101, 0.8419, 0.03103, 0.842, 0.03113, 0.842, 0.03106, 0.8419, 0.0311, 0.8418, 0.03121, 0.8419, 0.03125, 0.8419, 0.03113, 0.8418, 0.03116, 0.8417, 0.03126, 0.8418, 0.03124, 0.8417, 0.03118, 0.8417, 0.03119, 0.8416, 0.03086, 0.8419, 0.03094, 0.8419, 0.03094, 0.842, 0.03103, 0.842, 0.03101, 0.8419, 0.03106, 0.8419, 0.03113, 0.842, 0.03121, 0.8419, 0.0311, 0.8418, 0.03113, 0.8418, 0.03125, 0.8419, 0.03126, 0.8418, 0.03116, 0.8417, 0.03118, 0.8417, 0.03124, 0.8417, 0.03118, 0.8417, 0.03114, 0.8417, 0.03119, 0.8416, 0.03086, 0.8419, 0.03092, 0.8419, 0.03094, 0.8419, 0.03101, 0.8419, 0.03096, 0.8418, 0.031, 0.8418, 0.03106, 0.8419, 0.0311, 0.8418, 0.03103, 0.8418, 0.03107, 0.8417, 0.03113, 0.8418, 0.03116, 0.8417, 0.0311, 0.8417, 0.03114, 0.8417, 0.03118, 0.8417, 0.03094, 0.8419, 0.03092, 0.8419, 0.03096, 0.8418, 0.03101, 0.8419, 0.03106, 0.8419, 0.031, 0.8418, 0.03103, 0.8418, 0.0311, 0.8418, 0.03113, 0.8418, 0.03107, 0.8417, 0.0311, 0.8417, 0.03116, 0.8417, 0.03096, 0.8418, 0.0309, 0.8418, 0.03093, 0.8418, 0.031, 0.8418, 0.03103, 0.8418, 0.03096, 0.8417, 0.03101, 0.8417, 0.03107, 0.8417, 0.0311, 0.8417, 0.03106, 0.8416, 0.03112, 0.8416, 0.03114, 0.8417, 0.03092, 0.8419, 0.03088, 0.8419, 0.0309, 0.8418, 0.03096, 0.8418, 0.031, 0.8418, 0.03093, 0.8418, 0.03096, 0.8417, 0.03103, 0.8418, 0.03107, 0.8417, 0.03101, 0.8417, 0.03106, 0.8416, 0.0311, 0.8417, 0.03114, 0.8417, 0.03112, 0.8416, 0.03119, 0.8416, 0.03086, 0.8419, 0.03088, 0.8419, 0.03092, 0.8419, 0.0298, 0.9717, 0.03263, 0.9692, 0.03542, 0.9724, 0.03185, 0.9748, 0.03185, 0.9748, 0.03542, 0.9724, 0.03536, 0.9727, 0.03196, 0.975, 0.03263, 0.9692, 0.03278, 0.969, 0.03544, 0.9721, 0.03542, 0.9724, 0.01427, 0.969, 0.0138, 0.969, 0.01407, 0.9688, 0.03574, 0.9725, 0.0402, 0.9798, 0.0399, 0.9797, 0.03567, 0.9728, 0.03575, 0.9722, 0.04171, 0.9666, 0.04203, 0.9666, 0.03574, 0.9725, 0.01723, 0.9715, 0.01501, 0.9685, 0.01742, 0.967, 0.01914, 0.9699, 0.0138, 0.969, 0.01427, 0.969, 0.01654, 0.9721, 0.01629, 0.9723, 0.04012, 0.9801, 0.03638, 0.9824, 0.03626, 0.9822, 0.03982, 0.98, 0.04204, 0.9663, 0.04172, 0.9663, 0.03883, 0.9632, 0.03899, 0.9631, 0.04112, 0.9653, 0.04179, 0.966, 0.03196, 0.975, 0.03536, 0.9727, 0.03548, 0.9729, 0.03207, 0.9752, 0.02637, 0.9124, 0.02967, 0.9101, 0.03377, 0.9168, 0.03033, 0.9189, 0.03982, 0.98, 0.03626, 0.9822, 0.03615, 0.982, 0.03971, 0.9798, 0.03567, 0.9728, 0.0399, 0.9797, 0.03971, 0.9798, 0.03548, 0.9729, 0.03883, 0.9632, 0.04172, 0.9663, 0.04156, 0.9664, 0.03868, 0.9634, 0.04171, 0.9666, 0.03575, 0.9722, 0.0356, 0.972, 0.04156, 0.9664, 0.03277, 0.9009, 0.03557, 0.9038, 0.02979, 0.9092, 0.02721, 0.9062, 0.03544, 0.9721, 0.03278, 0.969, 0.03293, 0.9689, 0.0356, 0.972, 0.03768, 0.8429, 0.03754, 0.8425, 0.03796, 0.8423, 0.0382, 0.8425, 0.03748, 0.8422, 0.03753, 0.8417, 0.03775, 0.8421, 0.04006, 0.8416, 0.04019, 0.842, 0.0399, 0.8419, 0.0402, 0.8424, 0.04014, 0.8428, 0.03952, 0.8425, 0.03973, 0.8422, 0.03788, 0.8432, 0.03768, 0.8429, 0.0382, 0.8425, 0.03846, 0.8428, 0.03754, 0.8425, 0.03748, 0.8422, 0.03775, 0.8421, 0.03796, 0.8423, 0.04019, 0.842, 0.0402, 0.8424, 0.03973, 0.8422, 0.0399, 0.8419, 0.04014, 0.8428, 0.03997, 0.8431, 0.03927, 0.8428, 0.03952, 0.8425, 0.04006, 0.8416, 0.0399, 0.8419, 0.03973, 0.8417, 0.03973, 0.8422, 0.03952, 0.8425, 0.03916, 0.842, 0.03944, 0.8419, 0.03846, 0.8428, 0.0382, 0.8425, 0.03847, 0.842, 0.03882, 0.8421, 0.03796, 0.8423, 0.03775, 0.8421, 0.03789, 0.8419, 0.03818, 0.8419, 0.0399, 0.8419, 0.03973, 0.8422, 0.03944, 0.8419, 0.03973, 0.8417, 0.03952, 0.8425, 0.03927, 0.8428, 0.03882, 0.8421, 0.03916, 0.842, 0.0382, 0.8425, 0.03796, 0.8423, 0.03818, 0.8419, 0.03847, 0.842, 0.03775, 0.8421, 0.03753, 0.8417, 0.03789, 0.8419, 0.03818, 0.8419, 0.03789, 0.8419, 0.03788, 0.8416, 0.03819, 0.8415, 0.03973, 0.8417, 0.03944, 0.8419, 0.03937, 0.8415, 0.03969, 0.8415, 0.03916, 0.842, 0.03882, 0.8421, 0.03877, 0.8415, 0.03907, 0.8415, 0.03847, 0.842, 0.03818, 0.8419, 0.03819, 0.8415, 0.03848, 0.8415, 0.03789, 0.8419, 0.03753, 0.8417, 0.03788, 0.8416, 0.04006, 0.8416, 0.03973, 0.8417, 0.03969, 0.8415, 0.03944, 0.8419, 0.03916, 0.842, 0.03907, 0.8415, 0.03937, 0.8415, 0.03882, 0.8421, 0.03847, 0.842, 0.03848, 0.8415, 0.03877, 0.8415, 0.03969, 0.8415, 0.03937, 0.8415, 0.03948, 0.841, 0.03981, 0.8412, 0.03907, 0.8415, 0.03877, 0.8415, 0.03873, 0.8408, 0.03912, 0.8409, 0.03848, 0.8415, 0.03819, 0.8415, 0.03801, 0.8411, 0.03835, 0.8409, 0.03788, 0.8416, 0.03753, 0.8417, 0.03772, 0.8414, 0.04006, 0.8416, 0.03969, 0.8415, 0.03981, 0.8412, 0.03937, 0.8415, 0.03907, 0.8415, 0.03912, 0.8409, 0.03948, 0.841, 0.03877, 0.8415, 0.03848, 0.8415, 0.03835, 0.8409, 0.03873, 0.8408, 0.03819, 0.8415, 0.03788, 0.8416, 0.03772, 0.8414, 0.03801, 0.8411, 0.03748, 0.8422, 0.03754, 0.8425, 0.03653, 0.8425, 0.02729, 0.842, 0.02727, 0.8421, 0.0272, 0.842, 0.02724, 0.842, 0.02723, 0.8421, 0.02719, 0.8421, 0.02714, 0.8421, 0.02717, 0.842, 0.02715, 0.8422, 0.02709, 0.8422, 0.02707, 0.8421, 0.02711, 0.8421, 0.02731, 0.8419, 0.02729, 0.842, 0.02724, 0.842, 0.02727, 0.8419, 0.02727, 0.8421, 0.02723, 0.8421, 0.02717, 0.842, 0.0272, 0.842, 0.02719, 0.8421, 0.02715, 0.8422, 0.02711, 0.8421, 0.02714, 0.8421, 0.02709, 0.8422, 0.02702, 0.8422, 0.02707, 0.8421, 0.02732, 0.8419, 0.02731, 0.8419, 0.02727, 0.8419, 0.02727, 0.8419, 0.02724, 0.842, 0.0272, 0.8419, 0.02725, 0.8419, 0.0272, 0.842, 0.02717, 0.842, 0.02711, 0.842, 0.02715, 0.8419, 0.02714, 0.8421, 0.02711, 0.8421, 0.02705, 0.8421, 0.02708, 0.842, 0.02707, 0.8421, 0.02702, 0.8422, 0.02703, 0.8421, 0.02732, 0.8419, 0.02727, 0.8419, 0.02725, 0.8419, 0.02724, 0.842, 0.0272, 0.842, 0.02715, 0.8419, 0.0272, 0.8419, 0.02717, 0.842, 0.02714, 0.8421, 0.02708, 0.842, 0.02711, 0.842, 0.02711, 0.8421, 0.02707, 0.8421, 0.02703, 0.8421, 0.02705, 0.8421, 0.02708, 0.842, 0.02705, 0.8421, 0.02695, 0.842, 0.02697, 0.8419, 0.02703, 0.8421, 0.02702, 0.8422, 0.02698, 0.8421, 0.02732, 0.8419, 0.02725, 0.8419, 0.02725, 0.8418, 0.0272, 0.8419, 0.02715, 0.8419, 0.0271, 0.8418, 0.02718, 0.8418, 0.02711, 0.842, 0.02708, 0.842, 0.02697, 0.8419, 0.02702, 0.8419, 0.02705, 0.8421, 0.02703, 0.8421, 0.02698, 0.8421, 0.02695, 0.842, 0.02725, 0.8419, 0.0272, 0.8419, 0.02718, 0.8418, 0.02725, 0.8418, 0.02715, 0.8419, 0.02711, 0.842, 0.02702, 0.8419, 0.0271, 0.8418, 0.02732, 0.8419, 0.02725, 0.8418, 0.02729, 0.8418, 0.02718, 0.8418, 0.0271, 0.8418, 0.02707, 0.8415, 0.02724, 0.8417, 0.02702, 0.8419, 0.02697, 0.8419, 0.02652, 0.8419, 0.02567, 0.8406, 0.02695, 0.842, 0.02698, 0.8421, 0.02693, 0.8422, 0.02679, 0.8421, 0.02725, 0.8418, 0.02718, 0.8418, 0.02724, 0.8417, 0.02729, 0.8418, 0.0271, 0.8418, 0.02702, 0.8419, 0.02567, 0.8406, 0.02707, 0.8415, 0.02697, 0.8419, 0.02695, 0.842, 0.02679, 0.8421, 0.02652, 0.8419, 0.02698, 0.8421, 0.02702, 0.8422, 0.02693, 0.8422, 0.02679, 0.8421, 0.02693, 0.8422, 0.02696, 0.8423, 0.02687, 0.8424, 0.02729, 0.8418, 0.02724, 0.8417, 0.02747, 0.8417, 0.02737, 0.8418, 0.02707, 0.8415, 0.02567, 0.8406, 0.02858, 0.8404, 0.02773, 0.8414, 0.02652, 0.8419, 0.02679, 0.8421, 0.02687, 0.8424, 0.02662, 0.8427, 0.02693, 0.8422, 0.02702, 0.8422, 0.02696, 0.8423, 0.02732, 0.8419, 0.02729, 0.8418, 0.02737, 0.8418, 0.02724, 0.8417, 0.02707, 0.8415, 0.02773, 0.8414, 0.02747, 0.8417, 0.02567, 0.8406, 0.02652, 0.8419, 0.02662, 0.8427, 0.02561, 0.8438, 0.02737, 0.8418, 0.02747, 0.8417, 0.02753, 0.8419, 0.02741, 0.8419, 0.02773, 0.8414, 0.02858, 0.8404, 0.02905, 0.8436, 0.02775, 0.8421, 0.02662, 0.8427, 0.02687, 0.8424, 0.02711, 0.8424, 0.02729, 0.8426, 0.02696, 0.8423, 0.02702, 0.8422, 0.02704, 0.8423, 0.02732, 0.8419, 0.02737, 0.8418, 0.02741, 0.8419, 0.02747, 0.8417, 0.02773, 0.8414, 0.02775, 0.8421, 0.02753, 0.8419, 0.02561, 0.8438, 0.02662, 0.8427, 0.02729, 0.8426, 0.02905, 0.8436, 0.02687, 0.8424, 0.02696, 0.8423, 0.02704, 0.8423, 0.02711, 0.8424, 0.02704, 0.8423, 0.02702, 0.8422, 0.02709, 0.8422, 0.02732, 0.8419, 0.02741, 0.8419, 0.02736, 0.8419, 0.02753, 0.8419, 0.02775, 0.8421, 0.02738, 0.8421, 0.02739, 0.842, 0.02905, 0.8436, 0.02729, 0.8426, 0.02725, 0.8422, 0.02733, 0.8422, 0.02711, 0.8424, 0.02704, 0.8423, 0.02709, 0.8422, 0.02717, 0.8422, 0.02741, 0.8419, 0.02753, 0.8419, 0.02739, 0.842, 0.02736, 0.8419, 0.02775, 0.8421, 0.02905, 0.8436, 0.02733, 0.8422, 0.02738, 0.8421, 0.02729, 0.8426, 0.02711, 0.8424, 0.02717, 0.8422, 0.02725, 0.8422, 0.02739, 0.842, 0.02738, 0.8421, 0.02727, 0.8421, 0.02729, 0.842, 0.02733, 0.8422, 0.02725, 0.8422, 0.02719, 0.8421, 0.02723, 0.8421, 0.02717, 0.8422, 0.02709, 0.8422, 0.02709, 0.8422, 0.02715, 0.8422, 0.02736, 0.8419, 0.02739, 0.842, 0.02729, 0.842, 0.02731, 0.8419, 0.02738, 0.8421, 0.02733, 0.8422, 0.02723, 0.8421, 0.02727, 0.8421, 0.02725, 0.8422, 0.02717, 0.8422, 0.02715, 0.8422, 0.02719, 0.8421, 0.02709, 0.8422, 0.02702, 0.8422, 0.02709, 0.8422, 0.02732, 0.8419, 0.02736, 0.8419, 0.02731, 0.8419, 0.03835, 0.8409, 0.03801, 0.8411, 0.03772, 0.8401, 0.03768, 0.8429, 0.03788, 0.8432, 0.037, 0.8436, 0.04019, 0.842, 0.04006, 0.8416, 0.04112, 0.8414, 0.03912, 0.8409, 0.03873, 0.8408, 0.03902, 0.8399, 0.03772, 0.8414, 0.03753, 0.8417, 0.03669, 0.8411, 0.04014, 0.8428, 0.0402, 0.8424, 0.04117, 0.8427, 0.03981, 0.8412, 0.03948, 0.841, 0.04026, 0.8403, 0.03997, 0.8431, 0.04014, 0.8428, 0.04101, 0.8434, 0.04006, 0.8416, 0.03981, 0.8412, 0.04078, 0.8408, 0.03873, 0.8408, 0.03835, 0.8409, 0.03831, 0.8399, 0.03753, 0.8417, 0.03748, 0.8422, 0.03649, 0.8418, 0.0402, 0.8424, 0.04019, 0.842, 0.04121, 0.8421, 0.03948, 0.841, 0.03912, 0.8409, 0.03963, 0.84, 0.03801, 0.8411, 0.03772, 0.8414, 0.03713, 0.8405, 0.03754, 0.8425, 0.03768, 0.8429, 0.0367, 0.8431, 0.01501, 0.9685, 0.01482, 0.9682, 0.01726, 0.9667, 0.01742, 0.967, 0.02304, 0.9704, 0.02287, 0.9705, 0.02259, 0.97, 0.02279, 0.9699, 0.02066, 0.9718, 0.02259, 0.97, 0.02287, 0.9705, 0.02115, 0.9723, 0.01914, 0.9736, 0.02066, 0.9718, 0.02115, 0.9723, 0.01979, 0.9741, 0.01921, 0.975, 0.01936, 0.9747, 0.01959, 0.9749, 0.01943, 0.9751, 0.01821, 0.9745, 0.01629, 0.9723, 0.01654, 0.9721, 0.01846, 0.9742, 0.04078, 0.9131, 0.0376, 0.9131, 0.0376, 0.9111, 0.04078, 0.9111, 0.03562, 0.9023, 0.0376, 0.9023, 0.0376, 0.9111, 0.03562, 0.9111, 0.04078, 0.9004, 0.04078, 0.9023, 0.0376, 0.9023, 0.0376, 0.9004, 0.0376, 0.9111, 0.0376, 0.9023, 0.04078, 0.9023, 0.04078, 0.9111, 0.04952, 0.9023, 0.04078, 0.9023, 0.04078, 0.9004, 0.04952, 0.9004, 0.01914, 0.9736, 0.01846, 0.9742, 0.01654, 0.9721, 0.01723, 0.9715, 0.01501, 0.9685, 0.01723, 0.9715, 0.01654, 0.9721, 0.01427, 0.969, 0.01427, 0.969, 0.01407, 0.9688, 0.01482, 0.9682, 0.01501, 0.9685, 0.04078, 0.9143, 0.04952, 0.9143, 0.04952, 0.9162, 0.04078, 0.9162, 0.04952, 0.9143, 0.04952, 0.9111, 0.0515, 0.9111, 0.0515, 0.9143, 0.03879, 0.9111, 0.04078, 0.9111, 0.04078, 0.9143, 0.03879, 0.9143, 0.04078, 0.9143, 0.04078, 0.9111, 0.04952, 0.9111, 0.04952, 0.9143, 0.04952, 0.9023, 0.0515, 0.9023, 0.0515, 0.9111, 0.04952, 0.9111, 0.04078, 0.9111, 0.04078, 0.9023, 0.04952, 0.9023, 0.04952, 0.9111])
me_cube.materials.append(mat_carry_vault_material)
me_cube.use_mirror_vertex_groups = False
me_cube.update()

# ---- objects
ob_mesh = bpy.data.objects.new('Mesh', me_cube)

# ---- transforms, parenting, visibility, modifiers, constraints
ob_mesh.location = (0.0, 0.0, 0.0)
ob_mesh.scale = (0.5, 0.5, 0.5)
ob_mesh.lock_rotations_4d = False
ob_mesh.empty_display_type = 'ARROWS'
ob_mesh.lineart.crease_threshold = 0.0

# ---- collection membership
col_collection.objects.link(ob_mesh)

# ---- scene / render settings (as saved in the file)
scene.frame_start = 1; scene.frame_end = 250; scene.frame_set(1)
scene.render.engine = 'BLENDER_EEVEE_NEXT'
scene.cycles.sampling_pattern = 'TABULATED_SOBOL'
scene.cycles.use_light_tree = False
scene.view_settings.view_transform = 'Filmic'
bpy.context.view_layer.update()

# ---- added for rendering (the .blend has no active camera and no usable light): camera, sun
cam_auto = bpy.data.cameras.new('AutoCamera')
cam_auto.lens = 50.0
cam_auto.sensor_width = 36.0
cam_auto.clip_end = 1000.0
ob_auto_camera = bpy.data.objects.new('AutoCamera', cam_auto)
scene.collection.objects.link(ob_auto_camera)
ob_auto_camera.location = (1.60948, -1.94351, 0.816567)
ob_auto_camera.rotation_euler = (1.09748, -7.21219e-08, 0.694738)
scene.camera = ob_auto_camera
light_auto_sun = bpy.data.lights.new('AutoSun', 'SUN')
light_auto_sun.energy = 3.0
light_auto_sun.angle = 0.0523599
ob_auto_sun = bpy.data.objects.new('AutoSun', light_auto_sun)
scene.collection.objects.link(ob_auto_sun)
ob_auto_sun.rotation_euler = (0.872665, 0.174533, 0.523599)
bpy.context.view_layer.update()
